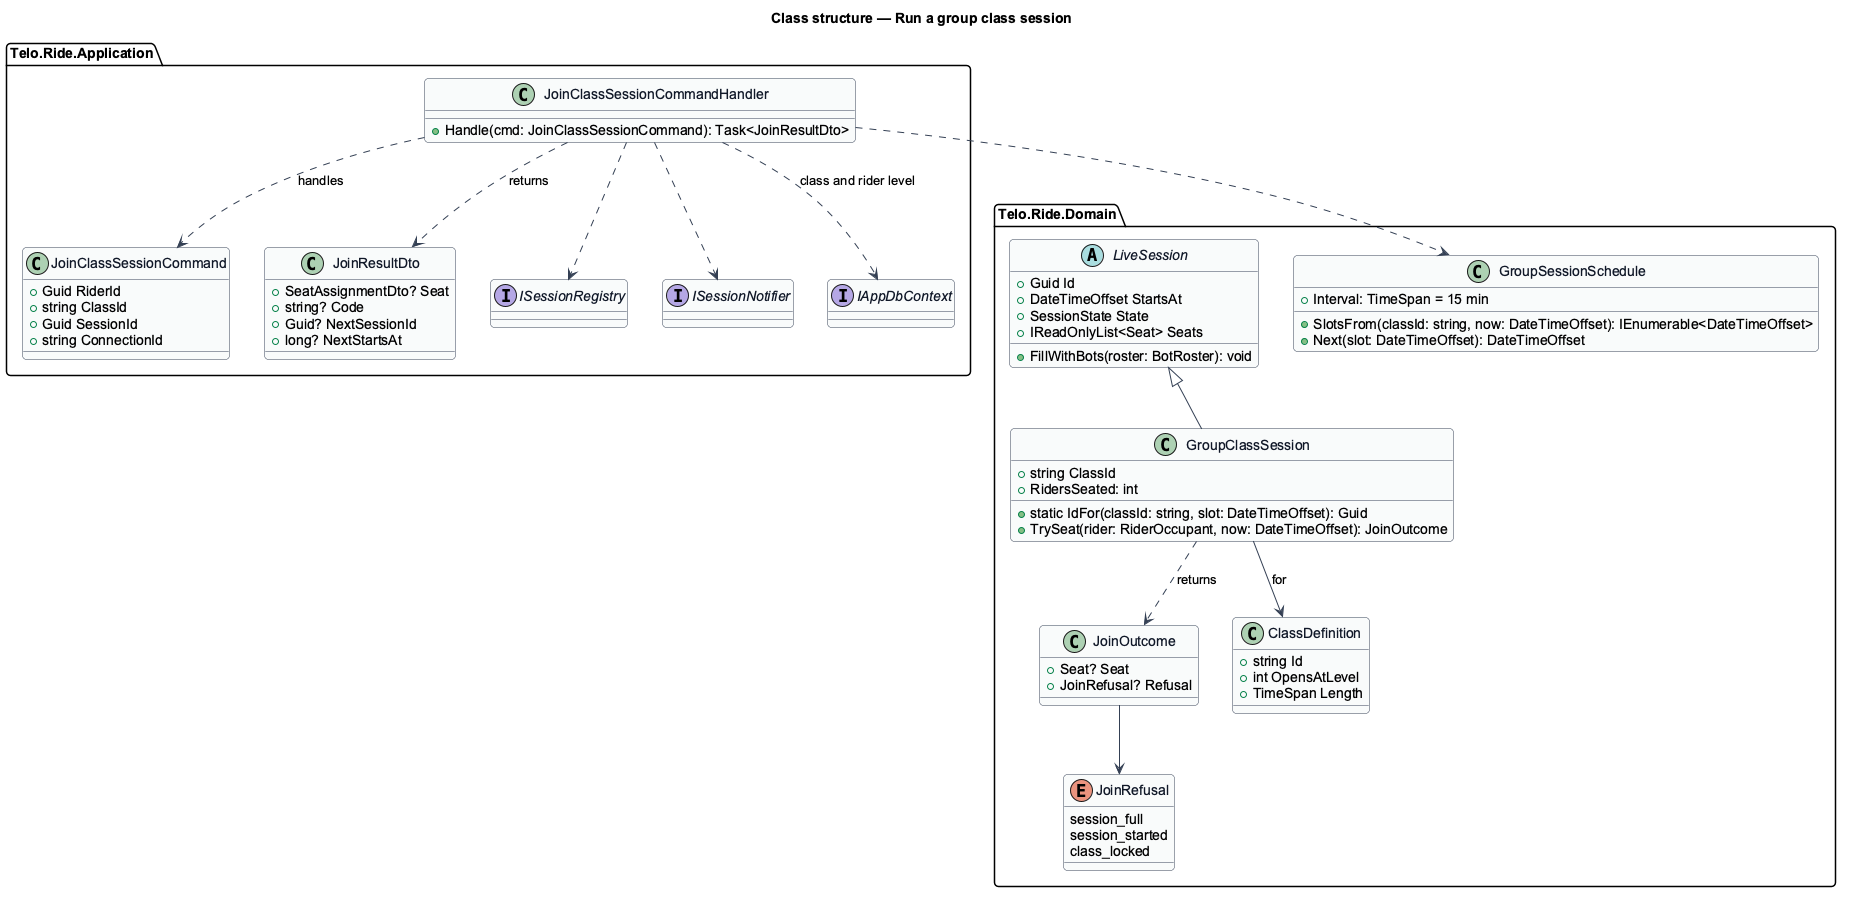

The diagram above was rendered by PlantUML. Its source (embedded in the PNG):
@startuml
' --- shared skin header ---
skinparam backgroundColor #FFFFFF
skinparam shadowing false
skinparam roundcorner 8
skinparam defaultFontName Arial
skinparam ArrowColor #344054
skinparam class {
  BorderColor #344054
  FontColor #101828
  BackgroundColor #F9FAFB
}
set separator none
' --------------------------
title Class structure — Run a group class session

package "Telo.Ride.Domain" {
  abstract class LiveSession {
    +Guid Id
    +DateTimeOffset StartsAt
    +SessionState State
    +IReadOnlyList<Seat> Seats
    +FillWithBots(roster: BotRoster): void
  }
  class GroupClassSession {
    +string ClassId
    +static IdFor(classId: string, slot: DateTimeOffset): Guid
    +TrySeat(rider: RiderOccupant, now: DateTimeOffset): JoinOutcome
    +RidersSeated: int
  }
  class GroupSessionSchedule {
    +Interval: TimeSpan = 15 min
    +SlotsFrom(classId: string, now: DateTimeOffset): IEnumerable<DateTimeOffset>
    +Next(slot: DateTimeOffset): DateTimeOffset
  }
  class JoinOutcome {
    +Seat? Seat
    +JoinRefusal? Refusal
  }
  enum JoinRefusal {
    session_full
    session_started
    class_locked
  }
  class ClassDefinition {
    +string Id
    +int OpensAtLevel
    +TimeSpan Length
  }
}
package "Telo.Ride.Application" {
  class JoinClassSessionCommand {
    +Guid RiderId
    +string ClassId
    +Guid SessionId
    +string ConnectionId
  }
  class JoinClassSessionCommandHandler {
    +Handle(cmd: JoinClassSessionCommand): Task<JoinResultDto>
  }
  class JoinResultDto {
    +SeatAssignmentDto? Seat
    +string? Code
    +Guid? NextSessionId
    +long? NextStartsAt
  }
  interface ISessionRegistry
  interface ISessionNotifier
  interface IAppDbContext
}

LiveSession <|-- GroupClassSession
GroupClassSession ..> JoinOutcome : returns
JoinOutcome --> JoinRefusal
JoinClassSessionCommandHandler ..> JoinClassSessionCommand : handles
JoinClassSessionCommandHandler ..> GroupSessionSchedule
JoinClassSessionCommandHandler ..> ISessionRegistry
JoinClassSessionCommandHandler ..> ISessionNotifier
JoinClassSessionCommandHandler ..> IAppDbContext : class and rider level
JoinClassSessionCommandHandler ..> JoinResultDto : returns
GroupClassSession --> ClassDefinition : for
@enduml